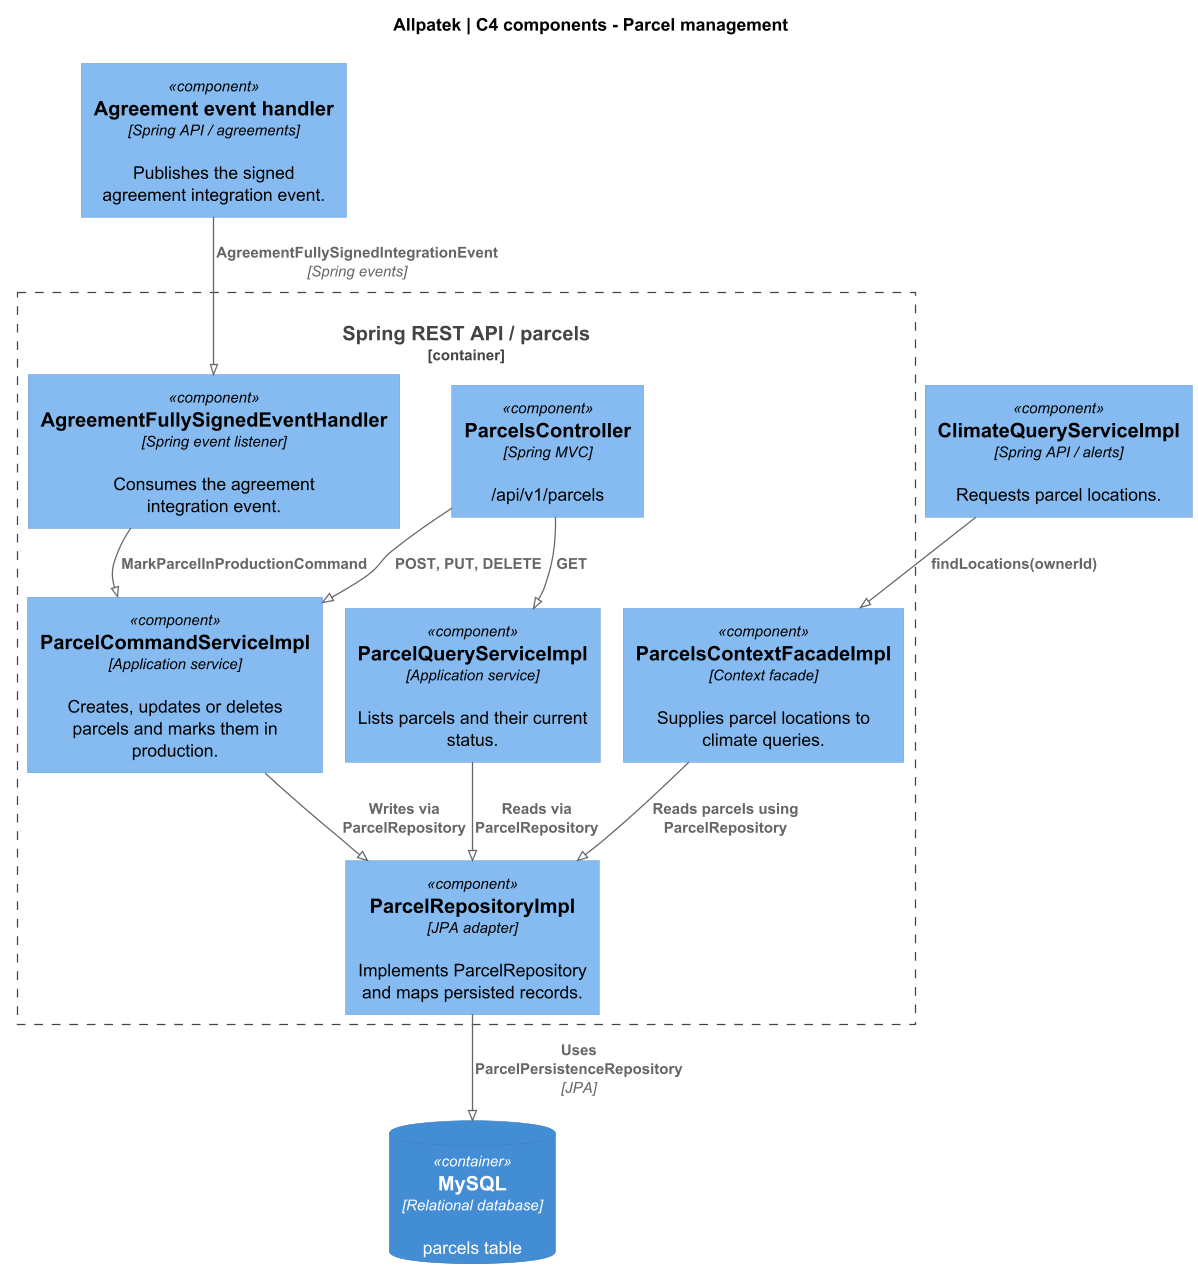

The diagram above was rendered by PlantUML. Its source (embedded in the PNG):
@startuml
!pragma layout smetana
!include <C4/C4_Component>
skinparam backgroundColor white
skinparam defaultFontName SansSerif
skinparam shadowing false
skinparam dpi 120
LAYOUT_TOP_DOWN()

title Allpatek | C4 components - Parcel management
Container_Boundary(api, "Spring REST API / parcels") {
  Component(rest, "ParcelsController", "Spring MVC", "/api/v1/parcels")
  Component(cmd, "ParcelCommandServiceImpl", "Application service", "Creates, updates or deletes parcels and marks them in production.")
  Component(query, "ParcelQueryServiceImpl", "Application service", "Lists parcels and their current status.")
  Component(repo, "ParcelRepositoryImpl", "JPA adapter", "Implements ParcelRepository and maps persisted records.")
  Component(handler, "AgreementFullySignedEventHandler", "Spring event listener", "Consumes the agreement integration event.")
  Component(facade, "ParcelsContextFacadeImpl", "Context facade", "Supplies parcel locations to climate queries.")
}

Component(sender, "Agreement event handler", "Spring API / agreements", "Publishes the signed agreement integration event.")
Component(climate, "ClimateQueryServiceImpl", "Spring API / alerts", "Requests parcel locations.")
ContainerDb(db, "MySQL", "Relational database", "parcels table")
Rel(rest, cmd, "POST, PUT, DELETE")
Rel(rest, query, "GET")
Rel(cmd, repo, "Writes via ParcelRepository")
Rel(query, repo, "Reads via ParcelRepository")
Rel(repo, db, "Uses ParcelPersistenceRepository", "JPA")
Rel(sender, handler, "AgreementFullySignedIntegrationEvent", "Spring events")
Rel(handler, cmd, "MarkParcelInProductionCommand")
Rel(climate, facade, "findLocations(ownerId)")
Rel(facade, repo, "Reads parcels using ParcelRepository")
@enduml